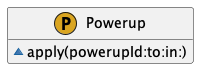

The diagram above was rendered by PlantUML. Its source (embedded in the PNG):
@startuml
' STYLE START
hide empty members

skinparam shadowing false
<style>
document {
  BackgroundColor transparent
  Margin 0
}
</style>
' STYLE END

class Powerup << (P, GoldenRod) >> { 
  ~apply(powerupId:to:in:) 
}

@enduml